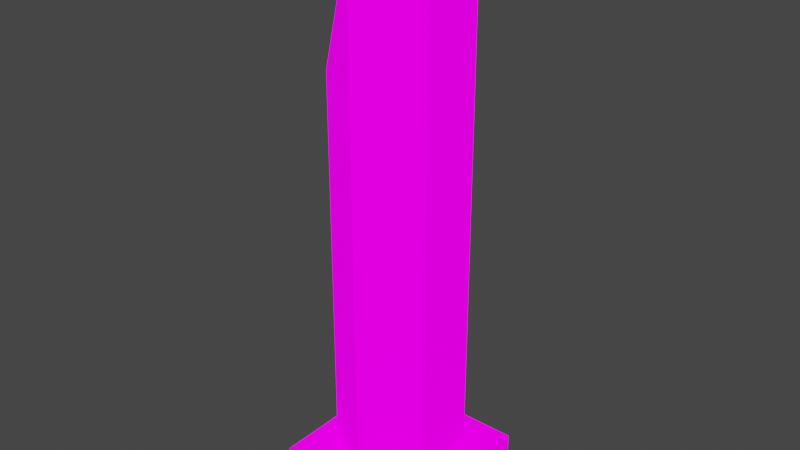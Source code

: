 # Source: Pillar4.blend  (saved by Blender 3.1.7; exported with 4.5.12 LTS)
import bpy
from mathutils import Matrix  # noqa: F401  (used for matrix-valued properties, if any)

bpy.ops.wm.read_factory_settings(use_empty=True)
scene = bpy.context.scene
scene.name = 'Scene'

# ---- collections
col_collection = bpy.data.collections.new('Collection'); scene.collection.children.link(col_collection)

# ---- images (referenced by path relative to the original .blend; pixels are not part of the script)
import os
ASSET_DIR = os.environ.get("B2B_ASSET_DIR", "")  # directory of the original .blend (textures are referenced by path, not embedded)
HERE = os.path.dirname(os.path.abspath(__file__))  # packed textures are extracted next to this script under _unpacked/

def load_image(name, relpath, width, height, colorspace="sRGB"):
    """Load a texture the original file referenced (path relative to the .blend, or extracted next to this script)."""
    p = next((c for c in (os.path.join(HERE, relpath), os.path.join(ASSET_DIR, relpath)) if relpath and os.path.exists(c)), "")
    if p:
        img = bpy.data.images.load(p, check_existing=True)
        img.name = name
    else:  # same state as the original file: an image datablock whose file is absent (Cycles renders it pink)
        img = bpy.data.images.new(name, width, height)
        img.source = "FILE"
        img.filepath = "//" + (relpath or name)
    img.colorspace_settings.name = colorspace
    return img
img_blackandwhite_png = load_image('BlackAndWhite.png', 'Textures/BlackAndWhite.png', 1024, 1024, 'sRGB')

# ---- materials (node trees are filled in below, after node groups)
mat_blackandwhite = bpy.data.materials.new('BlackAndWhite')
mat_blackandwhite.alpha_threshold = 0.0
mat_blackandwhite.use_transparent_shadow = False
mat_blackandwhite.line_color = (0.0, 0.0, 0.0, 1.0)

# ---- material node trees
mat_blackandwhite.use_nodes = True; mat_blackandwhite.node_tree.nodes.clear()
_N = mat_blackandwhite.node_tree.nodes; _L = mat_blackandwhite.node_tree.links
n0 = _N.new('ShaderNodeOutputMaterial'); n0.name = 'Material Output'; n0.location = (300, 300)
n1 = _N.new('ShaderNodeBsdfPrincipled'); n1.name = 'Principled BSDF'; n1.location = (10, 300)
n1.distribution = 'GGX'
n1.subsurface_method = 'RANDOM_WALK_SKIN'
n1.inputs[2].default_value = 0.4
n1.inputs[3].default_value = 1.45
n1.inputs[13].default_value = 0.0
n1.inputs[28].default_value = 1.0
n2 = _N.new('ShaderNodeTexImage'); n2.name = 'Image Texture'; n2.location = (-411, 269)
n2.image = img_blackandwhite_png
n2.interpolation = 'Closest'
_L.new(n1.outputs[0], n0.inputs[0])
_L.new(n2.outputs[0], n1.inputs[0])
_L.new(n2.outputs[0], n1.inputs[27])
n0.is_active_output = True

# ---- world
world_world = bpy.data.worlds.new('World'); scene.world = world_world
world_world.use_nodes = True; world_world.node_tree.nodes.clear()
_N = world_world.node_tree.nodes; _L = world_world.node_tree.links
n0 = _N.new('ShaderNodeOutputWorld'); n0.name = 'World Output'; n0.location = (300, 300)
n1 = _N.new('ShaderNodeBackground'); n1.name = 'Background'; n1.location = (10, 300)
n1.inputs[0].default_value = (0.05088, 0.05088, 0.05088, 1.0)
_L.new(n1.outputs[0], n0.inputs[0])
n0.is_active_output = True
world_world.color = (0.05088, 0.05088, 0.05088)
world_world.use_sun_shadow = False
world_world.sun_shadow_jitter_overblur = 0.0

# ---- meshes
me_cube_002 = bpy.data.meshes.new('Cube.002')
me_cube_002.from_pydata([(-0.3861, -0.3861, -0.118), (-0.3861, -0.3861, 0.118), (-0.3861, 0.3861, -0.118), (-0.3861, 0.3861, 0.118), (0.3861, -0.3861, -0.118), (0.3861, -0.3861, 0.118), (0.3861, 0.3861, -0.118), (0.3861, 0.3861, 0.118), (0.0, 0.3168, 0.118), (0.2744, 0.1584, 0.118), (0.2744, -0.1584, 0.118), (-2.77e-08, -0.3168, 0.118), (-0.2744, -0.1584, 0.118), (-0.2744, 0.1584, 0.118), (0.0, 0.3168, 2.97), (0.2744, 0.1584, 2.675), (0.2744, -0.1584, 2.675), (-2.77e-08, -0.3168, 2.843), (-0.2744, -0.1584, 2.19), (-0.2744, 0.1584, 2.675)], [], [(0, 1, 3, 2), (2, 3, 7, 6), (6, 7, 5, 4), (4, 5, 1, 0), (7, 3, 1, 5), (13, 19, 14, 8), (12, 18, 19, 13), (11, 17, 18, 12), (10, 16, 17, 11), (9, 15, 16, 10), (8, 14, 15, 9), (18, 17, 19), (14, 19, 17), (17, 16, 14), (15, 14, 16)])
_uv = me_cube_002.uv_layers.new(name='UVMap')
_uv.uv.foreach_set('vector', [0.6205, 0.1551, 1.0, 0.1551, 1.0, 0.3103, 0.6205, 0.3103, 0.6205, 0.0, 1.0, 0.0, 1.0, 0.1551, 0.6205, 0.1551, 2.98e-08, 0.3103, 0.3795, 0.3103, 0.3795, 0.4654, 0.0, 0.4654, 0.3795, 0.3103, 0.7589, 0.3103, 0.7589, 0.4654, 0.3795, 0.4654, 8.941e-08, 0.0, 0.6205, 2.98e-08, 0.6205, 0.3103, 0.0, 0.3103, 0.4431, 0.08251, 0.4431, 0.25, 0.3921, 0.25, 0.3921, 0.08251, 0.5763, 0.08251, 0.5763, 0.25, 0.5097, 0.25, 0.5097, 0.08251, 0.2719, 0.08251, 0.2719, 0.25, 0.2142, 0.25, 0.2142, 0.08251, 0.3295, 0.08251, 0.3295, 0.25, 0.2719, 0.25, 0.2719, 0.08251, 0.5097, 0.08251, 0.5097, 0.25, 0.4431, 0.25, 0.4431, 0.08251, 0.3921, 0.08251, 0.3921, 0.25, 0.3295, 0.25, 0.3295, 0.08251, 0.5895, 0.4981, 0.5895, 0.7394, 0.2919, 0.62, 0.1605, 0.7481, 0.2919, 0.62, 0.5895, 0.7394, 0.5895, 0.7394, 0.5174, 0.8531, 0.1605, 0.7481, 0.31, 0.8711, 0.1605, 0.7481, 0.5174, 0.8531])
me_cube_002.materials.append(mat_blackandwhite)
me_cube_002.use_remesh_fix_poles = True
me_cube_002.use_remesh_preserve_attributes = False
me_cube_002.update()

# ---- objects
ob_pillar = bpy.data.objects.new('Pillar', me_cube_002)

# ---- transforms, parenting, visibility, modifiers, constraints
ob_pillar.location = (0.0, 0.0, 0.0)
ob_pillar.scale = (1.078, 1.078, 1.0)

# ---- collection membership
col_collection.objects.link(ob_pillar)

# ---- scene / render settings (as saved in the file)
scene.frame_start = 1; scene.frame_end = 250; scene.frame_set(2)
scene.render.engine = 'BLENDER_EEVEE_NEXT'
scene.cycles.sampling_pattern = 'TABULATED_SOBOL'
scene.cycles.use_light_tree = False
scene.view_settings.view_transform = 'Filmic'
bpy.context.view_layer.update()

# ---- added for rendering (the .blend has no active camera and no usable light): camera, sun
cam_auto = bpy.data.cameras.new('AutoCamera')
cam_auto.lens = 50.0
cam_auto.sensor_width = 36.0
cam_auto.clip_end = 1000.0
ob_auto_camera = bpy.data.objects.new('AutoCamera', cam_auto)
scene.collection.objects.link(ob_auto_camera)
ob_auto_camera.location = (3.05781, -3.66937, 3.87221)
ob_auto_camera.rotation_euler = (1.09748, -7.21219e-08, 0.694738)
scene.camera = ob_auto_camera
light_auto_sun = bpy.data.lights.new('AutoSun', 'SUN')
light_auto_sun.energy = 3.0
light_auto_sun.angle = 0.0523599
ob_auto_sun = bpy.data.objects.new('AutoSun', light_auto_sun)
scene.collection.objects.link(ob_auto_sun)
ob_auto_sun.rotation_euler = (0.872665, 0.174533, 0.523599)
bpy.context.view_layer.update()
